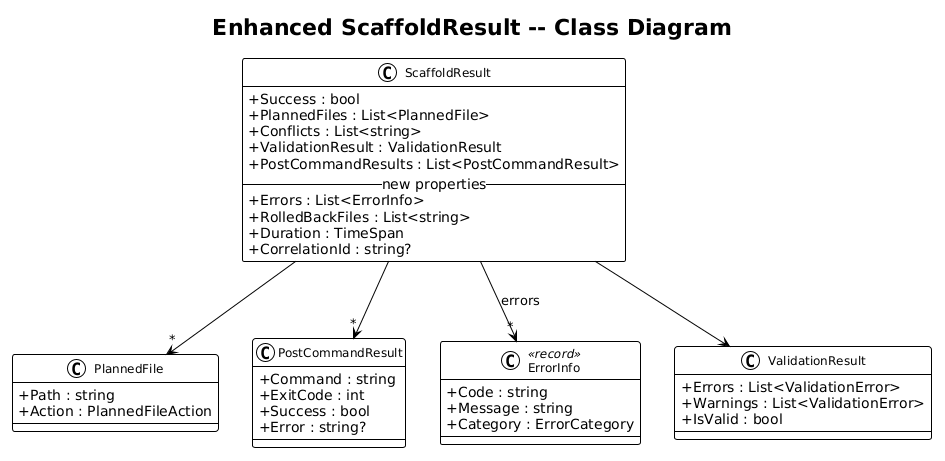

The diagram above was rendered by PlantUML. Its source (embedded in the PNG):
@startuml
!theme plain
skinparam classAttributeIconSize 0
skinparam classFontSize 12

title Enhanced ScaffoldResult -- Class Diagram

class ScaffoldResult {
    +Success : bool
    +PlannedFiles : List<PlannedFile>
    +Conflicts : List<string>
    +ValidationResult : ValidationResult
    +PostCommandResults : List<PostCommandResult>
    __ new properties __
    +Errors : List<ErrorInfo>
    +RolledBackFiles : List<string>
    +Duration : TimeSpan
    +CorrelationId : string?
}

class PlannedFile {
    +Path : string
    +Action : PlannedFileAction
}

class PostCommandResult {
    +Command : string
    +ExitCode : int
    +Success : bool
    +Error : string?
}

class ErrorInfo <<record>> {
    +Code : string
    +Message : string
    +Category : ErrorCategory
}

class ValidationResult {
    +Errors : List<ValidationError>
    +Warnings : List<ValidationError>
    +IsValid : bool
}

ScaffoldResult --> "*" PlannedFile
ScaffoldResult --> "*" PostCommandResult
ScaffoldResult --> "*" ErrorInfo : errors
ScaffoldResult --> ValidationResult
@enduml